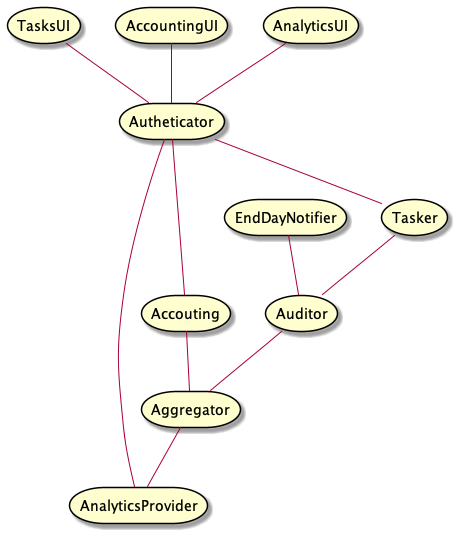

The diagram above was rendered by PlantUML. Its source (embedded in the PNG):
@startuml High-level-architecture
storage Tasker
storage AnalyticsProvider
storage Aggregator
storage EndDayNotifier
storage Autheticator
storage Accouting
storage TasksUI
storage AccountingUI
storage Auditor
storage AnalyticsUI

TasksUI -- Autheticator
AccountingUI -- Autheticator
AnalyticsUI -- Autheticator

Autheticator -- Tasker
Autheticator -- AnalyticsProvider
Autheticator -- Accouting

Tasker -- Auditor
EndDayNotifier -- Auditor

Auditor -- Aggregator

Aggregator -- AnalyticsProvider
Accouting -- Aggregator
@enduml